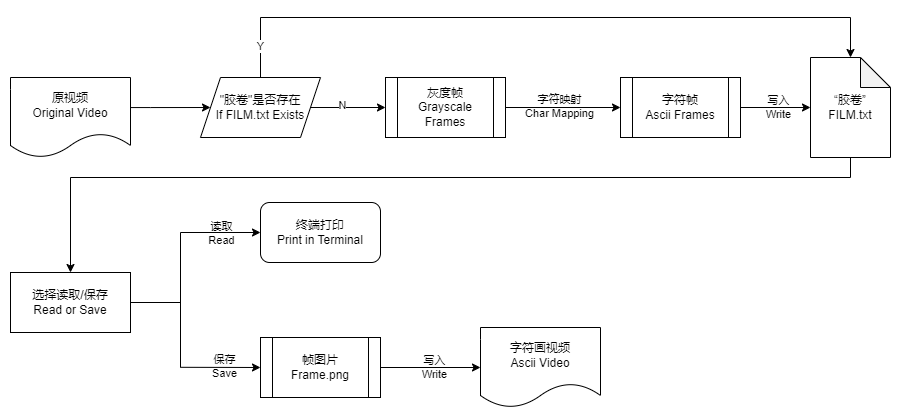

The diagram above was exported from draw.io. Its source (the exported page's mxGraphModel, read from the mxfile embedded in the PNG):
<mxGraphModel dx="1219" dy="713" grid="1" gridSize="10" guides="1" tooltips="1" connect="1" arrows="1" fold="1" page="1" pageScale="1" pageWidth="1169" pageHeight="827" math="0" shadow="0">
  <root>
    <mxCell id="0" />
    <mxCell id="1" parent="0" />
    <mxCell id="ubz_BDq0L6LjmbqYbhZ8-13" value="" style="edgeStyle=orthogonalEdgeStyle;rounded=0;orthogonalLoop=1;jettySize=auto;html=1;" edge="1" parent="1" source="ubz_BDq0L6LjmbqYbhZ8-4" target="ubz_BDq0L6LjmbqYbhZ8-9">
      <mxGeometry relative="1" as="geometry" />
    </mxCell>
    <mxCell id="ubz_BDq0L6LjmbqYbhZ8-15" value="N" style="edgeLabel;html=1;align=center;verticalAlign=middle;resizable=0;points=[];" vertex="1" connectable="0" parent="ubz_BDq0L6LjmbqYbhZ8-13">
      <mxGeometry x="-0.1545" y="3" relative="1" as="geometry">
        <mxPoint as="offset" />
      </mxGeometry>
    </mxCell>
    <mxCell id="ubz_BDq0L6LjmbqYbhZ8-4" value="&quot;胶卷&quot;是否存在&lt;div&gt;If FILM.txt Exists&lt;/div&gt;" style="shape=parallelogram;perimeter=parallelogramPerimeter;whiteSpace=wrap;html=1;fixedSize=1;" vertex="1" parent="1">
      <mxGeometry x="280" y="310" width="120" height="60" as="geometry" />
    </mxCell>
    <mxCell id="ubz_BDq0L6LjmbqYbhZ8-7" value="选择读取/保存&lt;div&gt;Read or Save&lt;/div&gt;" style="rounded=0;whiteSpace=wrap;html=1;" vertex="1" parent="1">
      <mxGeometry x="90" y="505" width="120" height="60" as="geometry" />
    </mxCell>
    <mxCell id="ubz_BDq0L6LjmbqYbhZ8-12" style="edgeStyle=orthogonalEdgeStyle;rounded=0;orthogonalLoop=1;jettySize=auto;html=1;entryX=0;entryY=0.5;entryDx=0;entryDy=0;" edge="1" parent="1" source="ubz_BDq0L6LjmbqYbhZ8-8" target="ubz_BDq0L6LjmbqYbhZ8-4">
      <mxGeometry relative="1" as="geometry">
        <Array as="points">
          <mxPoint x="230" y="340" />
          <mxPoint x="230" y="340" />
        </Array>
      </mxGeometry>
    </mxCell>
    <mxCell id="ubz_BDq0L6LjmbqYbhZ8-8" value="原视频&lt;div&gt;Original Video&lt;/div&gt;" style="shape=document;whiteSpace=wrap;html=1;boundedLbl=1;" vertex="1" parent="1">
      <mxGeometry x="90" y="310" width="120" height="80" as="geometry" />
    </mxCell>
    <mxCell id="ubz_BDq0L6LjmbqYbhZ8-14" value="" style="edgeStyle=orthogonalEdgeStyle;rounded=0;orthogonalLoop=1;jettySize=auto;html=1;" edge="1" parent="1" source="ubz_BDq0L6LjmbqYbhZ8-9" target="ubz_BDq0L6LjmbqYbhZ8-10">
      <mxGeometry relative="1" as="geometry" />
    </mxCell>
    <mxCell id="ubz_BDq0L6LjmbqYbhZ8-16" value="字符映射&lt;div&gt;Char Mapping&lt;/div&gt;" style="edgeLabel;html=1;align=center;verticalAlign=middle;resizable=0;points=[];labelBackgroundColor=none;" vertex="1" connectable="0" parent="ubz_BDq0L6LjmbqYbhZ8-14">
      <mxGeometry x="-0.0878" y="2" relative="1" as="geometry">
        <mxPoint as="offset" />
      </mxGeometry>
    </mxCell>
    <mxCell id="ubz_BDq0L6LjmbqYbhZ8-9" value="灰度帧&lt;div&gt;Grayscale Frames&lt;/div&gt;" style="shape=process;whiteSpace=wrap;html=1;backgroundOutline=1;" vertex="1" parent="1">
      <mxGeometry x="465" y="310" width="120" height="60" as="geometry" />
    </mxCell>
    <mxCell id="ubz_BDq0L6LjmbqYbhZ8-19" value="" style="edgeStyle=orthogonalEdgeStyle;rounded=0;orthogonalLoop=1;jettySize=auto;html=1;" edge="1" parent="1" source="ubz_BDq0L6LjmbqYbhZ8-10" target="ubz_BDq0L6LjmbqYbhZ8-18">
      <mxGeometry relative="1" as="geometry" />
    </mxCell>
    <mxCell id="ubz_BDq0L6LjmbqYbhZ8-20" value="写入&lt;div&gt;Write&lt;/div&gt;" style="edgeLabel;html=1;align=center;verticalAlign=middle;resizable=0;points=[];labelBackgroundColor=none;" vertex="1" connectable="0" parent="ubz_BDq0L6LjmbqYbhZ8-19">
      <mxGeometry x="0.0639" y="1" relative="1" as="geometry">
        <mxPoint as="offset" />
      </mxGeometry>
    </mxCell>
    <mxCell id="ubz_BDq0L6LjmbqYbhZ8-10" value="字符帧&lt;div&gt;Ascii Frames&lt;/div&gt;" style="shape=process;whiteSpace=wrap;html=1;backgroundOutline=1;" vertex="1" parent="1">
      <mxGeometry x="700" y="310" width="120" height="60" as="geometry" />
    </mxCell>
    <mxCell id="ubz_BDq0L6LjmbqYbhZ8-18" value="“胶卷”&lt;div&gt;FILM.txt&lt;/div&gt;" style="shape=note;whiteSpace=wrap;html=1;backgroundOutline=1;darkOpacity=0.05;" vertex="1" parent="1">
      <mxGeometry x="890" y="290" width="80" height="100" as="geometry" />
    </mxCell>
    <mxCell id="ubz_BDq0L6LjmbqYbhZ8-22" value="" style="endArrow=classic;html=1;rounded=0;entryX=0.5;entryY=0;entryDx=0;entryDy=0;entryPerimeter=0;" edge="1" parent="1" target="ubz_BDq0L6LjmbqYbhZ8-18">
      <mxGeometry width="50" height="50" relative="1" as="geometry">
        <mxPoint x="930" y="250" as="sourcePoint" />
        <mxPoint x="930" y="210" as="targetPoint" />
      </mxGeometry>
    </mxCell>
    <mxCell id="ubz_BDq0L6LjmbqYbhZ8-24" value="" style="endArrow=none;html=1;rounded=0;" edge="1" parent="1">
      <mxGeometry width="50" height="50" relative="1" as="geometry">
        <mxPoint x="340" y="250" as="sourcePoint" />
        <mxPoint x="930" y="250" as="targetPoint" />
      </mxGeometry>
    </mxCell>
    <mxCell id="ubz_BDq0L6LjmbqYbhZ8-25" value="" style="endArrow=none;html=1;rounded=0;exitX=0.5;exitY=0;exitDx=0;exitDy=0;" edge="1" parent="1" source="ubz_BDq0L6LjmbqYbhZ8-4">
      <mxGeometry width="50" height="50" relative="1" as="geometry">
        <mxPoint x="260" y="290" as="sourcePoint" />
        <mxPoint x="340" y="250" as="targetPoint" />
      </mxGeometry>
    </mxCell>
    <mxCell id="ubz_BDq0L6LjmbqYbhZ8-26" value="Y" style="edgeLabel;html=1;align=center;verticalAlign=middle;resizable=0;points=[];" vertex="1" connectable="0" parent="ubz_BDq0L6LjmbqYbhZ8-25">
      <mxGeometry x="0.0778" y="1" relative="1" as="geometry">
        <mxPoint as="offset" />
      </mxGeometry>
    </mxCell>
    <mxCell id="ubz_BDq0L6LjmbqYbhZ8-27" value="" style="endArrow=none;html=1;rounded=0;entryX=0.5;entryY=1;entryDx=0;entryDy=0;entryPerimeter=0;" edge="1" parent="1" target="ubz_BDq0L6LjmbqYbhZ8-18">
      <mxGeometry width="50" height="50" relative="1" as="geometry">
        <mxPoint x="930" y="410" as="sourcePoint" />
        <mxPoint x="920" y="400" as="targetPoint" />
      </mxGeometry>
    </mxCell>
    <mxCell id="ubz_BDq0L6LjmbqYbhZ8-28" value="" style="endArrow=none;html=1;rounded=0;" edge="1" parent="1">
      <mxGeometry width="50" height="50" relative="1" as="geometry">
        <mxPoint x="150" y="410" as="sourcePoint" />
        <mxPoint x="930" y="410" as="targetPoint" />
      </mxGeometry>
    </mxCell>
    <mxCell id="ubz_BDq0L6LjmbqYbhZ8-29" value="" style="endArrow=classic;html=1;rounded=0;entryX=0.5;entryY=0;entryDx=0;entryDy=0;" edge="1" parent="1" target="ubz_BDq0L6LjmbqYbhZ8-7">
      <mxGeometry width="50" height="50" relative="1" as="geometry">
        <mxPoint x="150" y="410" as="sourcePoint" />
        <mxPoint x="110" y="420" as="targetPoint" />
      </mxGeometry>
    </mxCell>
    <mxCell id="ubz_BDq0L6LjmbqYbhZ8-30" value="" style="endArrow=none;html=1;rounded=0;exitX=1;exitY=0.5;exitDx=0;exitDy=0;" edge="1" parent="1" source="ubz_BDq0L6LjmbqYbhZ8-7">
      <mxGeometry width="50" height="50" relative="1" as="geometry">
        <mxPoint x="270" y="545" as="sourcePoint" />
        <mxPoint x="260" y="535" as="targetPoint" />
      </mxGeometry>
    </mxCell>
    <mxCell id="ubz_BDq0L6LjmbqYbhZ8-31" value="" style="endArrow=none;html=1;rounded=0;" edge="1" parent="1">
      <mxGeometry width="50" height="50" relative="1" as="geometry">
        <mxPoint x="260" y="600" as="sourcePoint" />
        <mxPoint x="260" y="465" as="targetPoint" />
      </mxGeometry>
    </mxCell>
    <mxCell id="ubz_BDq0L6LjmbqYbhZ8-32" value="" style="endArrow=classic;html=1;rounded=0;" edge="1" parent="1">
      <mxGeometry width="50" height="50" relative="1" as="geometry">
        <mxPoint x="260" y="465" as="sourcePoint" />
        <mxPoint x="340" y="465" as="targetPoint" />
      </mxGeometry>
    </mxCell>
    <mxCell id="ubz_BDq0L6LjmbqYbhZ8-34" value="读取&lt;div&gt;Read&lt;/div&gt;" style="edgeLabel;html=1;align=center;verticalAlign=middle;resizable=0;points=[];labelBackgroundColor=none;" vertex="1" connectable="0" parent="ubz_BDq0L6LjmbqYbhZ8-32">
      <mxGeometry x="0.0074" y="3" relative="1" as="geometry">
        <mxPoint y="3" as="offset" />
      </mxGeometry>
    </mxCell>
    <mxCell id="ubz_BDq0L6LjmbqYbhZ8-33" value="" style="endArrow=classic;html=1;rounded=0;entryX=0;entryY=0.5;entryDx=0;entryDy=0;" edge="1" parent="1" target="ubz_BDq0L6LjmbqYbhZ8-37">
      <mxGeometry width="50" height="50" relative="1" as="geometry">
        <mxPoint x="260" y="599.8" as="sourcePoint" />
        <mxPoint x="330" y="599.8" as="targetPoint" />
      </mxGeometry>
    </mxCell>
    <mxCell id="ubz_BDq0L6LjmbqYbhZ8-35" value="保存&lt;div&gt;Save&lt;/div&gt;" style="edgeLabel;html=1;align=center;verticalAlign=middle;resizable=0;points=[];labelBackgroundColor=none;" vertex="1" connectable="0" parent="ubz_BDq0L6LjmbqYbhZ8-33">
      <mxGeometry x="0.084" y="4" relative="1" as="geometry">
        <mxPoint y="3" as="offset" />
      </mxGeometry>
    </mxCell>
    <mxCell id="ubz_BDq0L6LjmbqYbhZ8-36" value="终端打印&lt;div&gt;Print in Terminal&lt;/div&gt;" style="rounded=1;whiteSpace=wrap;html=1;" vertex="1" parent="1">
      <mxGeometry x="340" y="435" width="120" height="60" as="geometry" />
    </mxCell>
    <mxCell id="ubz_BDq0L6LjmbqYbhZ8-39" value="" style="edgeStyle=orthogonalEdgeStyle;rounded=0;orthogonalLoop=1;jettySize=auto;html=1;" edge="1" parent="1" source="ubz_BDq0L6LjmbqYbhZ8-37" target="ubz_BDq0L6LjmbqYbhZ8-38">
      <mxGeometry relative="1" as="geometry" />
    </mxCell>
    <mxCell id="ubz_BDq0L6LjmbqYbhZ8-40" value="写入&lt;div&gt;Write&lt;/div&gt;" style="edgeLabel;html=1;align=center;verticalAlign=middle;resizable=0;points=[];labelBackgroundColor=none;" vertex="1" connectable="0" parent="ubz_BDq0L6LjmbqYbhZ8-39">
      <mxGeometry x="0.0506" y="1" relative="1" as="geometry">
        <mxPoint as="offset" />
      </mxGeometry>
    </mxCell>
    <mxCell id="ubz_BDq0L6LjmbqYbhZ8-37" value="帧图片&lt;div&gt;Frame.png&lt;/div&gt;" style="shape=process;whiteSpace=wrap;html=1;backgroundOutline=1;" vertex="1" parent="1">
      <mxGeometry x="340" y="570" width="120" height="60" as="geometry" />
    </mxCell>
    <mxCell id="ubz_BDq0L6LjmbqYbhZ8-38" value="字符画视频&lt;div&gt;Ascii Video&lt;/div&gt;" style="shape=document;whiteSpace=wrap;html=1;boundedLbl=1;" vertex="1" parent="1">
      <mxGeometry x="560" y="560" width="120" height="80" as="geometry" />
    </mxCell>
  </root>
</mxGraphModel>